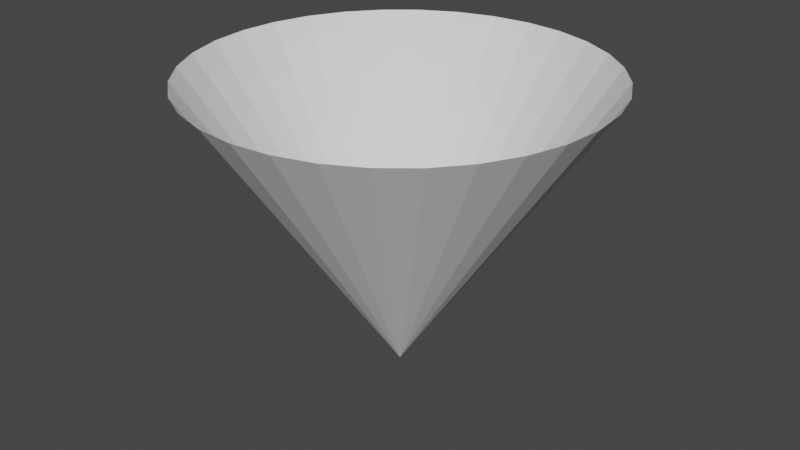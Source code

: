 # Source: funnelMesh.blend  (saved by Blender 2.93.20; exported with 4.5.12 LTS)
import bpy
from mathutils import Matrix  # noqa: F401  (used for matrix-valued properties, if any)

bpy.ops.wm.read_factory_settings(use_empty=True)
scene = bpy.context.scene
scene.name = 'Scene'

# ---- collections
col_collection = bpy.data.collections.new('Collection'); scene.collection.children.link(col_collection)

# ---- world
world_world = bpy.data.worlds.new('World'); scene.world = world_world
world_world.use_nodes = True; world_world.node_tree.nodes.clear()
_N = world_world.node_tree.nodes; _L = world_world.node_tree.links
n0 = _N.new('ShaderNodeOutputWorld'); n0.name = 'World Output'; n0.location = (300, 300)
n1 = _N.new('ShaderNodeBackground'); n1.name = 'Background'; n1.location = (10, 300)
n1.inputs[0].default_value = (0.05088, 0.05088, 0.05088, 1.0)
_L.new(n1.outputs[0], n0.inputs[0])
n0.is_active_output = True
world_world.color = (0.05088, 0.05088, 0.05088)
world_world.use_sun_shadow = False
world_world.sun_shadow_jitter_overblur = 0.0

# ---- meshes
me_cylinder = bpy.data.meshes.new('Cylinder')
me_cylinder.from_pydata([(-1.238e-08, 7.025e-10, -0.983), (-1.238e-08, 1.0, 0.4915), (0.1951, 0.9808, 0.4915), (0.3827, 0.9239, 0.4915), (0.5556, 0.8315, 0.4915), (0.7071, 0.7071, 0.4915), (0.8315, 0.5556, 0.4915), (0.9239, 0.3827, 0.4915), (0.9808, 0.1951, 0.4915), (1.0, -4.301e-08, 0.4915), (0.9808, -0.1951, 0.4915), (0.9239, -0.3827, 0.4915), (0.8315, -0.5556, 0.4915), (0.7071, -0.7071, 0.4915), (0.5556, -0.8315, 0.4915), (0.3827, -0.9239, 0.4915), (0.1951, -0.9808, 0.4915), (-9.98e-08, -1.0, 0.4915), (-0.1951, -0.9808, 0.4915), (-0.3827, -0.9239, 0.4915), (-0.5556, -0.8315, 0.4915), (-0.7071, -0.7071, 0.4915), (-0.8315, -0.5556, 0.4915), (-0.9239, -0.3827, 0.4915), (-0.9808, -0.1951, 0.4915), (-1.0, 1.263e-08, 0.4915), (-0.9808, 0.1951, 0.4915), (-0.9239, 0.3827, 0.4915), (-0.8315, 0.5556, 0.4915), (-0.7071, 0.7071, 0.4915), (-0.5556, 0.8315, 0.4915), (-0.3827, 0.9239, 0.4915), (-0.1951, 0.9808, 0.4915)], [], [(0, 2, 1), (0, 3, 2), (0, 4, 3), (0, 5, 4), (0, 6, 5), (0, 7, 6), (0, 8, 7), (0, 9, 8), (0, 10, 9), (0, 11, 10), (0, 12, 11), (0, 13, 12), (0, 14, 13), (0, 15, 14), (0, 16, 15), (0, 17, 16), (0, 18, 17), (0, 19, 18), (0, 20, 19), (0, 21, 20), (0, 22, 21), (0, 23, 22), (0, 24, 23), (0, 25, 24), (0, 26, 25), (0, 27, 26), (0, 28, 27), (0, 29, 28), (0, 30, 29), (0, 31, 30), (0, 32, 31), (0, 1, 32)])
_uv = me_cylinder.uv_layers.new(name='UVMap')
_uv.uv.foreach_set('vector', [0.25, 0.25, 0.2968, 0.4854, 0.25, 0.49, 0.25, 0.25, 0.3418, 0.4717, 0.2968, 0.4854, 0.25, 0.25, 0.3833, 0.4496, 0.3418, 0.4717, 0.25, 0.25, 0.4197, 0.4197, 0.3833, 0.4496, 0.25, 0.25, 0.4496, 0.3833, 0.4197, 0.4197, 0.25, 0.25, 0.4717, 0.3418, 0.4496, 0.3833, 0.25, 0.25, 0.4854, 0.2968, 0.4717, 0.3418, 0.25, 0.25, 0.49, 0.25, 0.4854, 0.2968, 0.25, 0.25, 0.4854, 0.2032, 0.49, 0.25, 0.25, 0.25, 0.4717, 0.1582, 0.4854, 0.2032, 0.25, 0.25, 0.4496, 0.1167, 0.4717, 0.1582, 0.25, 0.25, 0.4197, 0.08029, 0.4496, 0.1167, 0.25, 0.25, 0.3833, 0.05045, 0.4197, 0.08029, 0.25, 0.25, 0.3418, 0.02827, 0.3833, 0.05045, 0.25, 0.25, 0.2968, 0.01461, 0.3418, 0.02827, 0.25, 0.25, 0.25, 0.01, 0.2968, 0.01461, 0.25, 0.25, 0.2032, 0.01461, 0.25, 0.01, 0.25, 0.25, 0.1582, 0.02827, 0.2032, 0.01461, 0.25, 0.25, 0.1167, 0.05045, 0.1582, 0.02827, 0.25, 0.25, 0.08029, 0.08029, 0.1167, 0.05045, 0.25, 0.25, 0.05045, 0.1167, 0.08029, 0.08029, 0.25, 0.25, 0.02827, 0.1582, 0.05045, 0.1167, 0.25, 0.25, 0.01461, 0.2032, 0.02827, 0.1582, 0.25, 0.25, 0.01, 0.25, 0.01461, 0.2032, 0.25, 0.25, 0.01461, 0.2968, 0.01, 0.25, 0.25, 0.25, 0.02827, 0.3418, 0.01461, 0.2968, 0.25, 0.25, 0.05045, 0.3833, 0.02827, 0.3418, 0.25, 0.25, 0.08029, 0.4197, 0.05045, 0.3833, 0.25, 0.25, 0.1167, 0.4496, 0.08029, 0.4197, 0.25, 0.25, 0.1582, 0.4717, 0.1167, 0.4496, 0.25, 0.25, 0.2032, 0.4854, 0.1582, 0.4717, 0.25, 0.25, 0.25, 0.49, 0.2032, 0.4854])
me_cylinder.use_remesh_fix_poles = True
me_cylinder.use_remesh_preserve_attributes = False
me_cylinder.update()

# ---- objects
ob_cylinder = bpy.data.objects.new('Cylinder', me_cylinder)

# ---- transforms, parenting, visibility, modifiers, constraints
ob_cylinder.location = (1.238e-08, -7.025e-10, 0.5085)

# ---- collection membership
col_collection.objects.link(ob_cylinder)

# ---- scene / render settings (as saved in the file)
scene.frame_start = 1; scene.frame_end = 250; scene.frame_set(1)
scene.render.engine = 'BLENDER_EEVEE_NEXT'
scene.cycles.use_denoising = False
scene.cycles.samples = 128
scene.cycles.sampling_pattern = 'TABULATED_SOBOL'
scene.cycles.use_adaptive_sampling = False
scene.cycles.use_light_tree = False
scene.view_settings.view_transform = 'Filmic'
bpy.context.view_layer.update()

# ---- added for rendering (the .blend has no active camera and no usable light): camera, sun
cam_auto = bpy.data.cameras.new('AutoCamera')
cam_auto.lens = 50.0
cam_auto.sensor_width = 36.0
cam_auto.clip_end = 1000.0
ob_auto_camera = bpy.data.objects.new('AutoCamera', cam_auto)
scene.collection.objects.link(ob_auto_camera)
ob_auto_camera.location = (2.95116, -3.54139, 2.62371)
ob_auto_camera.rotation_euler = (1.09748, -7.21219e-08, 0.694738)
scene.camera = ob_auto_camera
light_auto_sun = bpy.data.lights.new('AutoSun', 'SUN')
light_auto_sun.energy = 3.0
light_auto_sun.angle = 0.0523599
ob_auto_sun = bpy.data.objects.new('AutoSun', light_auto_sun)
scene.collection.objects.link(ob_auto_sun)
ob_auto_sun.rotation_euler = (0.872665, 0.174533, 0.523599)
bpy.context.view_layer.update()
